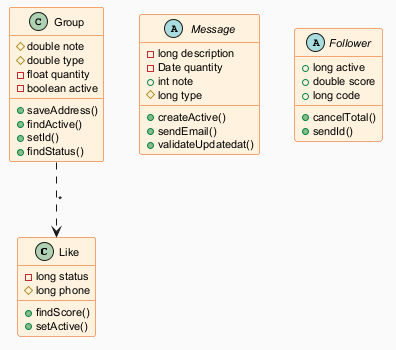

The diagram above was rendered by PlantUML. Its source (embedded in the PNG):
@startuml
skinparam backgroundColor #FAFAFA
skinparam classBackgroundColor #FFF3E0
skinparam classBorderColor #E65100
skinparam defaultFontSize 11
class Like {
  -long status
  #long phone
  +findScore()
  +setActive()
}
abstract class Message {
  -long description
  -Date quantity
  +int note
  #long type
  +createActive()
  +sendEmail()
  +validateUpdatedat()
}
class Group {
  #double note
  #double type
  -float quantity
  -boolean active
  +saveAddress()
  +findActive()
  +setId()
  +findStatus()
}
abstract class Follower {
  +long active
  +double score
  +long code
  +cancelTotal()
  +sendId()
}
Group ..> Like : "*"
@enduml